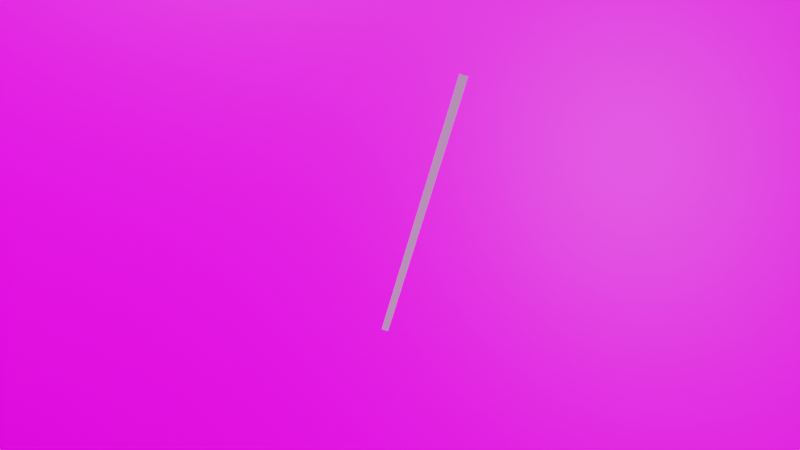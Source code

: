 # Source: project_v1.2.blend  (saved by Blender 3.1.7; exported with 4.5.12 LTS)
import bpy
from mathutils import Matrix  # noqa: F401  (used for matrix-valued properties, if any)

bpy.ops.wm.read_factory_settings(use_empty=True)
scene = bpy.context.scene
scene.name = 'Scene'

# ---- collections
col_collection = bpy.data.collections.new('Collection'); scene.collection.children.link(col_collection)

# ---- images (referenced by path relative to the original .blend; pixels are not part of the script)
import os
ASSET_DIR = os.environ.get("B2B_ASSET_DIR", "")  # directory of the original .blend (textures are referenced by path, not embedded)
HERE = os.path.dirname(os.path.abspath(__file__))  # packed textures are extracted next to this script under _unpacked/

def load_image(name, relpath, width, height, colorspace="sRGB"):
    """Load a texture the original file referenced (path relative to the .blend, or extracted next to this script)."""
    p = next((c for c in (os.path.join(HERE, relpath), os.path.join(ASSET_DIR, relpath)) if relpath and os.path.exists(c)), "")
    if p:
        img = bpy.data.images.load(p, check_existing=True)
        img.name = name
    else:  # same state as the original file: an image datablock whose file is absent (Cycles renders it pink)
        img = bpy.data.images.new(name, width, height)
        img.source = "FILE"
        img.filepath = "//" + (relpath or name)
    img.colorspace_settings.name = colorspace
    return img
img_input_3_png = load_image('input_3.png', 'inputs/input_3.png', 1024, 1024, 'sRGB')
img_2_jpg_001 = load_image('2.jpg.001', '2.jpg', 1024, 1024, 'sRGB')
img_night_free_ref_hdr_001 = load_image('night_free_Ref.hdr.001', 'night_free_Ref.hdr', 1024, 1024, 'Linear Rec.709')

# ---- materials (node trees are filled in below, after node groups)
mat_receipt = bpy.data.materials.new('receipt')
mat_receipt.use_transparent_shadow = False
mat_table_background = bpy.data.materials.new('table_background')
mat_table_background.use_transparent_shadow = False

# ---- material node trees
mat_receipt.use_nodes = True; mat_receipt.node_tree.nodes.clear()
_N = mat_receipt.node_tree.nodes; _L = mat_receipt.node_tree.links
n0 = _N.new('ShaderNodeUVMap'); n0.name = 'UV Map'; n0.location = (-840, 240)
n0.uv_map = 'UVMap'
n1 = _N.new('ShaderNodeMapping'); n1.name = 'Mapping'; n1.location = (-600, 342)
n1.vector_type = 'VECTOR'
n2 = _N.new('ShaderNodeBsdfDiffuse'); n2.name = 'Diffuse BSDF'; n2.location = (260, 317)
n3 = _N.new('ShaderNodeBsdfAnisotropic'); n3.name = 'Glossy BSDF'; n3.location = (240, 140)
n3.distribution = 'GGX'
n3.inputs[1].default_value = 0.0
n4 = _N.new('ShaderNodeMath'); n4.name = 'Math'; n4.location = (-60, 260)
n4.use_clamp = True
n4.inputs[1].default_value = 0.0
n5 = _N.new('ShaderNodeLayerWeight'); n5.name = 'Layer Weight'; n5.location = (220, 472)
n5.inputs[0].default_value = 0.0
n6 = _N.new('ShaderNodeOutputMaterial'); n6.name = 'Material Output'; n6.location = (880, 240)
n7 = _N.new('ShaderNodeMixShader'); n7.name = 'Mix Shader'; n7.location = (640, 260)
n8 = _N.new('ShaderNodeTexImage'); n8.name = 'Image Texture'; n8.location = (-380, 280)
n8.image = img_input_3_png
_L.new(n0.outputs[0], n1.inputs[0])
_L.new(n8.outputs[0], n4.inputs[0])
_L.new(n4.outputs[0], n2.inputs[0])
_L.new(n4.outputs[0], n3.inputs[0])
_L.new(n5.outputs[0], n7.inputs[0])
_L.new(n2.outputs[0], n7.inputs[1])
_L.new(n3.outputs[0], n7.inputs[2])
_L.new(n7.outputs[0], n6.inputs[0])
_L.new(n1.outputs[0], n8.inputs[0])
n6.is_active_output = True
mat_table_background.use_nodes = True; mat_table_background.node_tree.nodes.clear()
_N = mat_table_background.node_tree.nodes; _L = mat_table_background.node_tree.links
n0 = _N.new('ShaderNodeBsdfPrincipled'); n0.name = 'Principled BSDF'; n0.location = (10, 300)
n0.distribution = 'GGX'
n0.subsurface_method = 'RANDOM_WALK_SKIN'
n0.inputs[3].default_value = 1.45
n0.inputs[27].default_value = (0.0, 0.0, 0.0, 1.0)
n0.inputs[28].default_value = 1.0
n1 = _N.new('ShaderNodeOutputMaterial'); n1.name = 'Material Output'; n1.location = (300, 300)
n2 = _N.new('ShaderNodeTexImage'); n2.name = 'Image Texture'; n2.location = (-280, 280)
n2.image = img_2_jpg_001
n3 = _N.new('ShaderNodeMapping'); n3.name = 'Mapping'; n3.location = (-518, 278)
n4 = _N.new('ShaderNodeTexCoord'); n4.name = 'Texture Coordinate'; n4.location = (-749, 265)
_L.new(n0.outputs[0], n1.inputs[0])
_L.new(n2.outputs[0], n0.inputs[0])
_L.new(n4.outputs[0], n3.inputs[0])
_L.new(n3.outputs[0], n2.inputs[0])
n1.is_active_output = True

# ---- world
world_world = bpy.data.worlds.new('World'); scene.world = world_world
world_world.use_nodes = True; world_world.node_tree.nodes.clear()
_N = world_world.node_tree.nodes; _L = world_world.node_tree.links
n0 = _N.new('ShaderNodeOutputWorld'); n0.name = 'World Output'; n0.location = (300, 300)
n1 = _N.new('ShaderNodeTexEnvironment'); n1.name = 'Environment Texture'; n1.location = (-80, 320)
n1.image = img_night_free_ref_hdr_001
_L.new(n1.outputs[0], n0.inputs[0])
n0.is_active_output = True
world_world.color = (0.05088, 0.05088, 0.05088)
world_world.use_sun_shadow = False
world_world.sun_shadow_jitter_overblur = 0.0

# ---- cameras
cam_camera = bpy.data.cameras.new('Camera')
cam_camera.clip_end = 100.0
cam_camera.lens = 28.0
cam_camera.ortho_scale = 7.314

# ---- lights
light_light = bpy.data.lights.new('Light', 'POINT')
light_light.transmission_factor = 0.0
light_light.energy = 28.0
light_light.shadow_soft_size = 0.1
light_light.shadow_maximum_resolution = 0.006
light_light.use_absolute_resolution = True
light_light_001 = bpy.data.lights.new('Light.001', 'POINT')
light_light_001.transmission_factor = 0.0
light_light_001.energy = 21.0
light_light_001.shadow_soft_size = 0.1
light_light_001.shadow_maximum_resolution = 0.006
light_light_001.use_absolute_resolution = True

# ---- meshes
me_plane = bpy.data.meshes.new('Plane')
me_plane.from_pydata([(-1.0, -1.0, 0.0), (1.0, -1.0, 0.0), (-1.0, 1.0, 0.0), (1.0, 1.0, 0.0)], [], [(3, 2, 0, 1)])
_uv = me_plane.uv_layers.new(name='UVMap')
_uv.uv.foreach_set('vector', [1.0, 1.0, 0.0, 1.0, 0.0, 0.0, 1.0, 0.0])
me_plane.materials.append(mat_receipt)
me_plane.use_remesh_fix_poles = True
me_plane.use_remesh_preserve_attributes = False
me_plane.update()
me_plane_002 = bpy.data.meshes.new('Plane.002')
me_plane_002.from_pydata([(-1.0, -1.0, 0.0), (1.0, -1.0, 0.0), (-1.0, 1.0, 0.0), (1.0, 1.0, 0.0)], [], [(0, 1, 3, 2)])
_uv = me_plane_002.uv_layers.new(name='UVMap')
_uv.uv.foreach_set('vector', [0.0, 0.0, 1.0, 0.0, 1.0, 1.0, 0.0, 1.0])
me_plane_002.materials.append(mat_table_background)
me_plane_002.use_remesh_fix_poles = True
me_plane_002.use_remesh_preserve_attributes = False
me_plane_002.update()

# ---- objects
ob_light_1 = bpy.data.objects.new('Light_1', light_light)
ob_camera = bpy.data.objects.new('Camera', cam_camera)
ob_receipt = bpy.data.objects.new('receipt', me_plane)
ob_main_axis = bpy.data.objects.new('Main Axis', None)
ob_light_2 = bpy.data.objects.new('Light_2', light_light_001)
ob_sphere = bpy.data.objects.new('sphere', None)
ob_table = bpy.data.objects.new('table', me_plane_002)
ob_cube = bpy.data.objects.new('cube', None)
ob_receipt_handle = bpy.data.objects.new('receipt handle', None)

# ---- transforms, parenting, visibility, modifiers, constraints
ob_light_1.location = (0.4, 0.4036, 1.04)
ob_light_1.rotation_euler = (0.6503, 0.05522, 1.866)
ob_light_1.lock_rotations_4d = False
ob_light_1.empty_display_type = 'ARROWS'
ob_light_1.color = (0.0, 0.0, 0.0, 0.0)
ob_light_1.lineart.crease_threshold = 0.0
ob_camera.parent = ob_main_axis
ob_camera.location = (0.0, 0.0, 0.4)
ob_camera.rotation_euler = (-0.0, 0.02793, -4.412)
ob_camera.scale = (5.0, 0.081, 0.728)
ob_camera.lock_rotations_4d = False
ob_camera.empty_display_type = 'ARROWS'
ob_camera.color = (0.0, 0.0, 0.0, 0.0)
ob_camera.display_type = 'WIRE'
ob_camera.lineart.crease_threshold = 0.0
ob_receipt.parent = ob_receipt_handle
ob_receipt.matrix_parent_inverse = Matrix(((40.34, -0.0, 0.0, -0.0), (-0.0, 40.34, -0.0, 0.0), (0.0, -0.0, 40.34, -6.084), (-0.0, 0.0, -0.0, 1.0)))
ob_receipt.location = (0.0, 0.0, 0.15)
ob_receipt.scale = (0.1085, 0.1412, 0.1412)
_m = ob_receipt.modifiers.new('Subdivision', 'SUBSURF')
_m.subdivision_type = 'SIMPLE'
_m.levels = 0
_m.render_levels = 0
_m = ob_receipt.modifiers.new('Subdivision.001', 'SUBSURF')
_m.uv_smooth = 'PRESERVE_CORNERS_JUNCTIONS_AND_CONCAVE'
_m.subdivision_type = 'SIMPLE'
_m.render_levels = 1
_m = ob_receipt.modifiers.new('SimpleDeform', 'SIMPLE_DEFORM')
_m.deform_method = 'BEND'
_m.origin = ob_sphere
_m.factor = -0.2923
_m.angle = -0.2923
_m = ob_receipt.modifiers.new('Displace', 'DISPLACE')
_m.strength = 0.0
_m.texture_coords = 'OBJECT'
_m.texture_coords_object = ob_cube
_m = ob_receipt.modifiers.new('Triangulate', 'TRIANGULATE')
ob_main_axis.location = (0.0, 0.0, 0.0)
ob_main_axis.rotation_euler = (0.0, -0.6981, 6.283)
ob_light_2.location = (-0.08957, -0.4733, 0.85)
ob_light_2.rotation_euler = (0.6503, 0.05522, 1.866)
ob_light_2.lock_rotations_4d = False
ob_light_2.empty_display_type = 'ARROWS'
ob_light_2.color = (0.0, 0.0, 0.0, 0.0)
ob_light_2.lineart.crease_threshold = 0.0
ob_sphere.parent = ob_receipt
ob_sphere.matrix_parent_inverse = Matrix(((9.217, -0.0, 0.0, -0.0), (-0.0, 7.084, -0.0, 0.0), (0.0, -0.0, 7.084, -0.3542), (-0.0, 0.0, -0.0, 1.0)))
ob_sphere.location = (0.0, 0.0, 0.05)
ob_sphere.rotation_euler = (1.571, -0.0, 0.0)
ob_sphere.scale = (0.1051, 0.1051, 0.1051)
ob_sphere.empty_display_type = 'SPHERE'
ob_table.location = (0.0, 0.0, 0.0)
ob_cube.parent = ob_receipt
ob_cube.matrix_parent_inverse = Matrix(((9.217, -0.0, 0.0, -0.0), (-0.0, 7.084, -0.0, 0.0), (0.0, -0.0, 7.084, -0.07084), (-0.0, 0.0, -0.0, 1.0)))
ob_cube.location = (0.0, 0.0, 0.0)
ob_cube.scale = (0.2521, 0.2521, 0.2521)
ob_cube.empty_display_type = 'CUBE'
ob_receipt_handle.location = (0.0, 0.0, 0.001)
ob_receipt_handle.scale = (0.02479, 0.02479, 0.02479)
ob_receipt_handle.empty_display_type = 'CUBE'

# ---- collection membership
col_collection.objects.link(ob_light_1)
col_collection.objects.link(ob_camera)
col_collection.objects.link(ob_receipt)
col_collection.objects.link(ob_main_axis)
col_collection.objects.link(ob_light_2)
col_collection.objects.link(ob_sphere)
col_collection.objects.link(ob_table)
col_collection.objects.link(ob_cube)
col_collection.objects.link(ob_receipt_handle)

# ---- scene / render settings (as saved in the file)
scene.camera = ob_camera
scene.frame_start = 1; scene.frame_end = 250; scene.frame_set(185)
scene.render.engine = 'BLENDER_EEVEE_NEXT'
scene.cycles.sampling_pattern = 'TABULATED_SOBOL'
scene.cycles.use_light_tree = False
scene.eevee.taa_samples = 11
scene.eevee.taa_render_samples = 7
scene.eevee.use_gtao = True
scene.view_settings.view_transform = 'Filmic'
bpy.context.view_layer.update()
